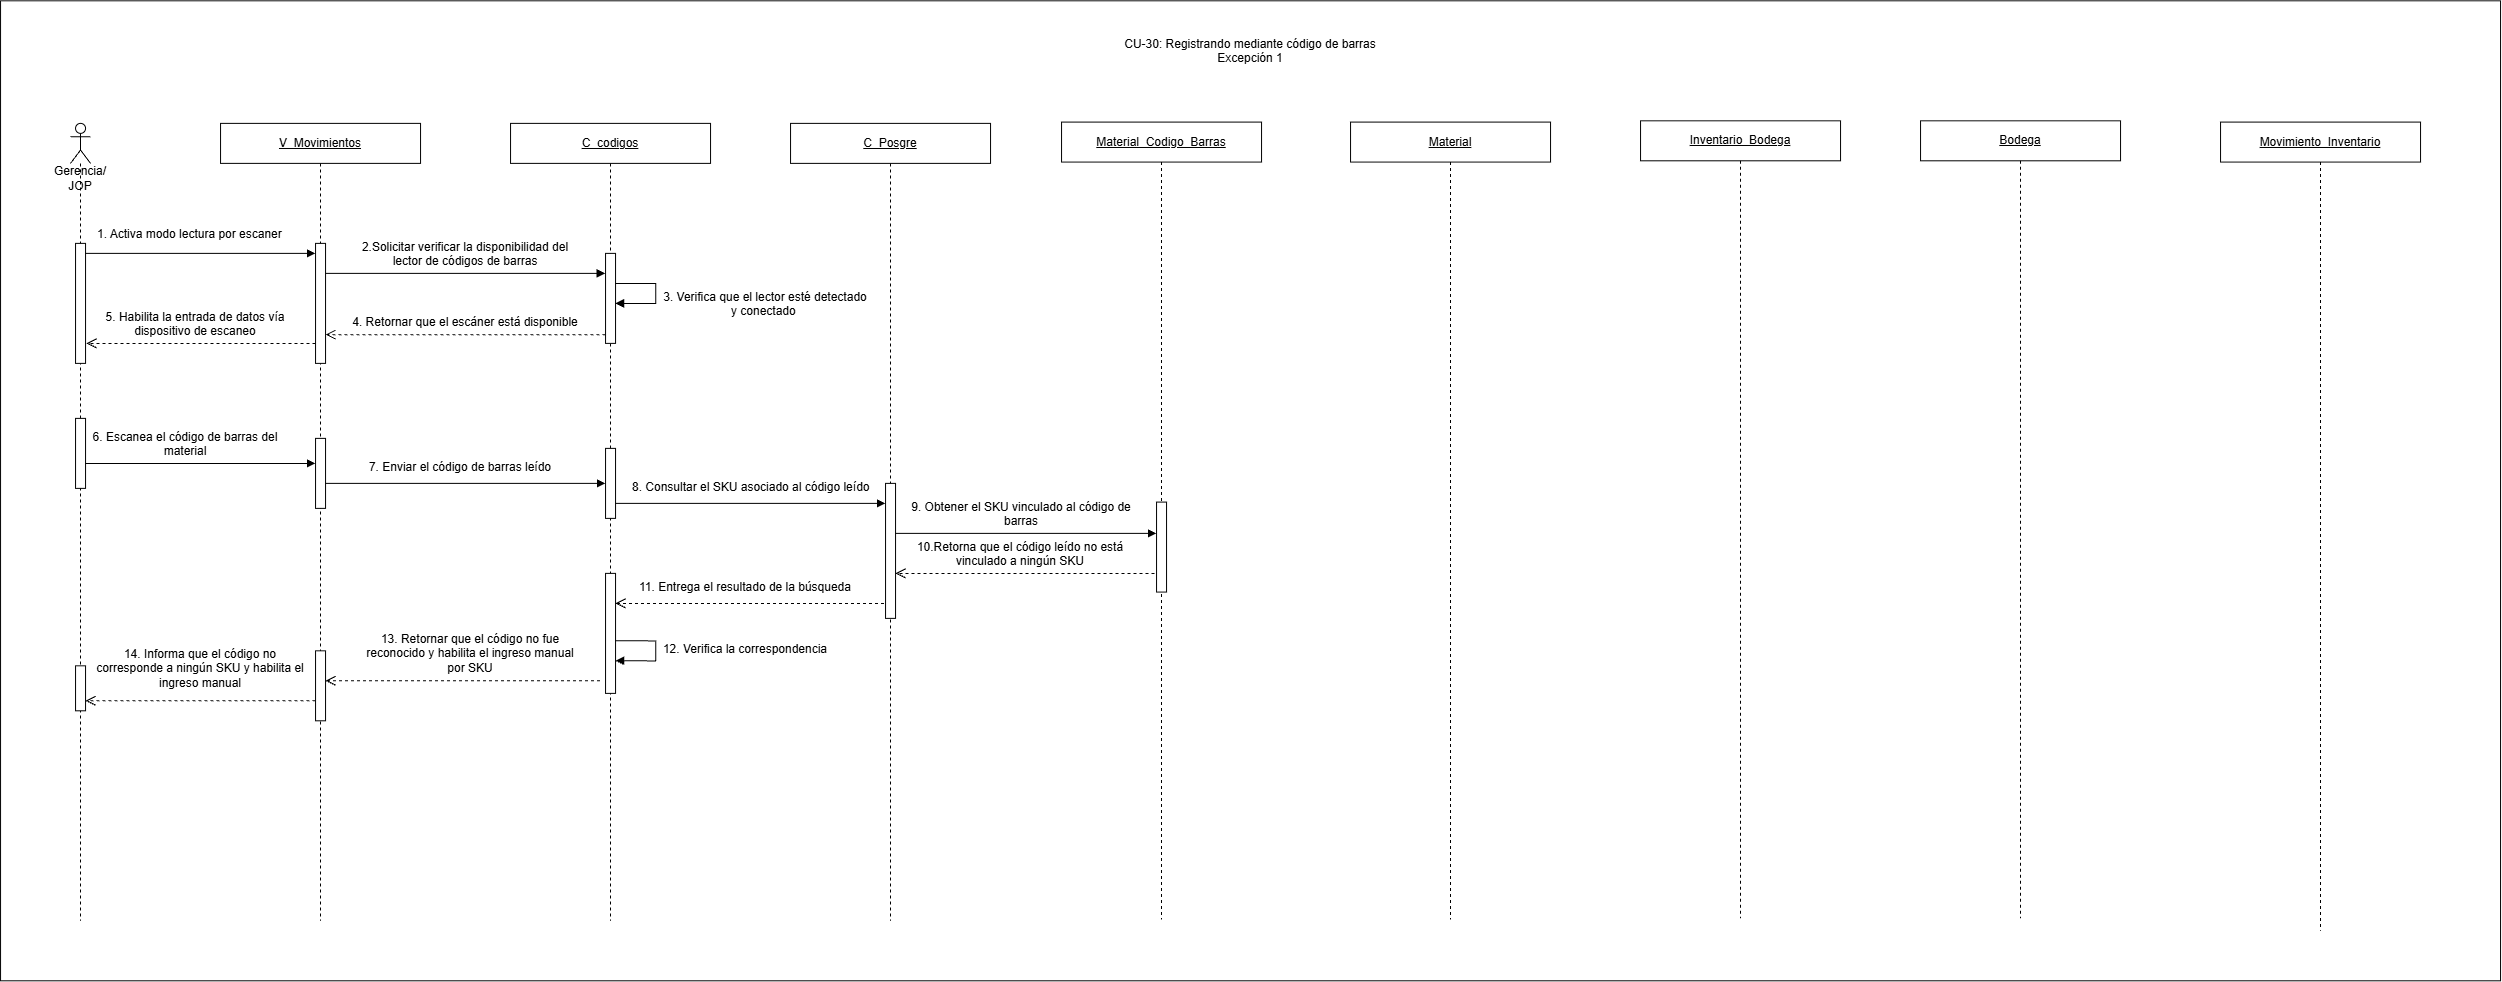

The diagram above was exported from draw.io. Its source (the exported page's mxGraphModel, read from the mxfile embedded in the PNG):
<mxGraphModel dx="2662" dy="2209" grid="1" gridSize="10" guides="1" tooltips="1" connect="1" arrows="1" fold="1" page="1" pageScale="1" pageWidth="827" pageHeight="1169" math="0" shadow="0">
  <root>
    <mxCell id="0" />
    <mxCell id="1" parent="0" />
    <mxCell id="b0S3ER8xYo7Bg6HL4Dv0-2" parent="1" style="rounded=0;whiteSpace=wrap;html=1;" value="" vertex="1">
      <mxGeometry height="980" width="2500" x="390" y="-760" as="geometry" />
    </mxCell>
    <mxCell id="b0S3ER8xYo7Bg6HL4Dv0-3" parent="1" style="shape=umlLifeline;perimeter=lifelinePerimeter;whiteSpace=wrap;html=1;container=1;dropTarget=0;collapsible=0;recursiveResize=0;outlineConnect=0;portConstraint=eastwest;participant=umlActor;" value="" vertex="1">
      <mxGeometry height="797.42" width="20" x="460" y="-637.4200000000001" as="geometry" />
    </mxCell>
    <mxCell id="b0S3ER8xYo7Bg6HL4Dv0-4" parent="b0S3ER8xYo7Bg6HL4Dv0-3" style="html=1;points=[[0,0,0,0,5],[0,1,0,0,-5],[1,0,0,0,5],[1,1,0,0,-5]];perimeter=orthogonalPerimeter;outlineConnect=0;targetShapes=umlLifeline;portConstraint=eastwest;" value="" vertex="1">
      <mxGeometry height="120" width="10" x="5" y="120" as="geometry" />
    </mxCell>
    <mxCell id="b0S3ER8xYo7Bg6HL4Dv0-5" parent="b0S3ER8xYo7Bg6HL4Dv0-3" style="html=1;points=[[0,0,0,0,5],[0,1,0,0,-5],[1,0,0,0,5],[1,1,0,0,-5]];perimeter=orthogonalPerimeter;outlineConnect=0;targetShapes=umlLifeline;portConstraint=eastwest;" value="" vertex="1">
      <mxGeometry height="70" width="10" x="5" y="295" as="geometry" />
    </mxCell>
    <mxCell id="b0S3ER8xYo7Bg6HL4Dv0-6" parent="b0S3ER8xYo7Bg6HL4Dv0-3" style="html=1;points=[[0,0,0,0,5],[0,1,0,0,-5],[1,0,0,0,5],[1,1,0,0,-5]];perimeter=orthogonalPerimeter;outlineConnect=0;targetShapes=umlLifeline;portConstraint=eastwest;" value="" vertex="1">
      <mxGeometry height="45" width="10" x="5" y="542.42" as="geometry" />
    </mxCell>
    <mxCell id="b0S3ER8xYo7Bg6HL4Dv0-7" parent="1" style="text;html=1;whiteSpace=wrap;strokeColor=none;fillColor=none;align=center;verticalAlign=middle;rounded=0;" value="Gerencia/ JOP" vertex="1">
      <mxGeometry height="30" width="80" x="430" y="-597.4200000000001" as="geometry" />
    </mxCell>
    <mxCell id="b0S3ER8xYo7Bg6HL4Dv0-8" parent="1" style="shape=umlLifeline;perimeter=lifelinePerimeter;whiteSpace=wrap;html=1;container=1;dropTarget=0;collapsible=0;recursiveResize=0;outlineConnect=0;portConstraint=eastwest;" value="&lt;u&gt;V_Movimientos&lt;/u&gt;" vertex="1">
      <mxGeometry height="797.42" width="200" x="610" y="-637.4200000000001" as="geometry" />
    </mxCell>
    <mxCell id="b0S3ER8xYo7Bg6HL4Dv0-9" parent="b0S3ER8xYo7Bg6HL4Dv0-8" style="html=1;points=[[0,0,0,0,5],[0,1,0,0,-5],[1,0,0,0,5],[1,1,0,0,-5]];perimeter=orthogonalPerimeter;outlineConnect=0;targetShapes=umlLifeline;portConstraint=eastwest;" value="" vertex="1">
      <mxGeometry height="70" width="10" x="95" y="315" as="geometry" />
    </mxCell>
    <mxCell id="b0S3ER8xYo7Bg6HL4Dv0-10" parent="b0S3ER8xYo7Bg6HL4Dv0-8" style="html=1;points=[[0,0,0,0,5],[0,1,0,0,-5],[1,0,0,0,5],[1,1,0,0,-5]];perimeter=orthogonalPerimeter;outlineConnect=0;targetShapes=umlLifeline;portConstraint=eastwest;" value="" vertex="1">
      <mxGeometry height="70" width="10" x="95" y="527.42" as="geometry" />
    </mxCell>
    <mxCell id="b0S3ER8xYo7Bg6HL4Dv0-11" parent="1" style="shape=umlLifeline;perimeter=lifelinePerimeter;whiteSpace=wrap;html=1;container=1;dropTarget=0;collapsible=0;recursiveResize=0;outlineConnect=0;portConstraint=eastwest;" value="&lt;u&gt;C_codigos&lt;/u&gt;" vertex="1">
      <mxGeometry height="797.42" width="200" x="900" y="-637.4200000000001" as="geometry" />
    </mxCell>
    <mxCell id="b0S3ER8xYo7Bg6HL4Dv0-12" parent="b0S3ER8xYo7Bg6HL4Dv0-11" style="html=1;points=[[0,0,0,0,5],[0,1,0,0,-5],[1,0,0,0,5],[1,1,0,0,-5]];perimeter=orthogonalPerimeter;outlineConnect=0;targetShapes=umlLifeline;portConstraint=eastwest;" value="" vertex="1">
      <mxGeometry height="90" width="10" x="95" y="130" as="geometry" />
    </mxCell>
    <mxCell id="b0S3ER8xYo7Bg6HL4Dv0-13" parent="b0S3ER8xYo7Bg6HL4Dv0-11" style="html=1;points=[[0,0,0,0,5],[0,1,0,0,-5],[1,0,0,0,5],[1,1,0,0,-5]];perimeter=orthogonalPerimeter;outlineConnect=0;targetShapes=umlLifeline;portConstraint=eastwest;" value="" vertex="1">
      <mxGeometry height="120" width="10" x="95" y="450" as="geometry" />
    </mxCell>
    <mxCell id="b0S3ER8xYo7Bg6HL4Dv0-14" edge="1" parent="1" source="b0S3ER8xYo7Bg6HL4Dv0-4" style="html=1;verticalAlign=bottom;endArrow=block;curved=0;rounded=0;" value="">
      <mxGeometry relative="1" width="80" x="0.0029" as="geometry">
        <mxPoint as="offset" />
        <mxPoint x="480" y="-507.42" as="sourcePoint" />
        <mxPoint x="705" y="-507.42" as="targetPoint" />
      </mxGeometry>
    </mxCell>
    <mxCell id="b0S3ER8xYo7Bg6HL4Dv0-15" edge="1" parent="1" style="html=1;verticalAlign=bottom;endArrow=open;dashed=1;endSize=8;curved=0;rounded=0;" value="">
      <mxGeometry relative="1" x="-1" y="140" as="geometry">
        <mxPoint x="5" as="offset" />
        <mxPoint x="705" y="-417.42" as="sourcePoint" />
        <mxPoint x="476" y="-417.42" as="targetPoint" />
      </mxGeometry>
    </mxCell>
    <mxCell id="b0S3ER8xYo7Bg6HL4Dv0-16" edge="1" parent="1" style="html=1;verticalAlign=bottom;endArrow=open;dashed=1;endSize=8;curved=0;rounded=0;" value="">
      <mxGeometry relative="1" as="geometry">
        <mxPoint x="995" y="-426.13" as="sourcePoint" />
        <mxPoint x="715" y="-426.13" as="targetPoint" />
      </mxGeometry>
    </mxCell>
    <mxCell id="b0S3ER8xYo7Bg6HL4Dv0-17" edge="1" parent="1" style="html=1;verticalAlign=bottom;endArrow=block;curved=0;rounded=0;" value="">
      <mxGeometry relative="1" width="80" x="0.002" as="geometry">
        <mxPoint as="offset" />
        <Array as="points">
          <mxPoint x="490" y="-297.4200000000001" />
        </Array>
        <mxPoint x="475" y="-297.41999999999985" as="sourcePoint" />
        <mxPoint x="705" y="-297.4200000000001" as="targetPoint" />
      </mxGeometry>
    </mxCell>
    <mxCell id="b0S3ER8xYo7Bg6HL4Dv0-18" edge="1" parent="1" source="b0S3ER8xYo7Bg6HL4Dv0-32" style="html=1;verticalAlign=bottom;endArrow=block;curved=0;rounded=0;" value="">
      <mxGeometry relative="1" width="80" x="0.004" as="geometry">
        <mxPoint as="offset" />
        <mxPoint x="710" y="-487.42" as="sourcePoint" />
        <mxPoint x="994.5" y="-487.42" as="targetPoint" />
      </mxGeometry>
    </mxCell>
    <mxCell id="b0S3ER8xYo7Bg6HL4Dv0-19" edge="1" parent="1" style="html=1;align=left;spacingLeft=2;endArrow=block;rounded=0;edgeStyle=orthogonalEdgeStyle;curved=0;" value="">
      <mxGeometry relative="1" x="0.008" as="geometry">
        <mxPoint as="offset" />
        <Array as="points">
          <mxPoint x="1045" y="-477.42" />
          <mxPoint x="1045" y="-457.42" />
        </Array>
        <mxPoint x="1005" y="-477.42" as="sourcePoint" />
        <mxPoint x="1005" y="-457.42" as="targetPoint" />
      </mxGeometry>
    </mxCell>
    <mxCell id="b0S3ER8xYo7Bg6HL4Dv0-20" edge="1" parent="1" style="html=1;verticalAlign=bottom;endArrow=open;dashed=1;endSize=8;curved=0;rounded=0;" target="b0S3ER8xYo7Bg6HL4Dv0-30" value="">
      <mxGeometry relative="1" as="geometry">
        <mxPoint as="offset" />
        <mxPoint x="1550" y="-187.42000000000007" as="sourcePoint" />
        <mxPoint x="1290" y="-187.42000000000007" as="targetPoint" />
      </mxGeometry>
    </mxCell>
    <mxCell id="b0S3ER8xYo7Bg6HL4Dv0-21" edge="1" parent="1" source="b0S3ER8xYo7Bg6HL4Dv0-39" style="html=1;verticalAlign=bottom;endArrow=block;curved=0;rounded=0;" value="">
      <mxGeometry relative="1" width="80" x="0.002" as="geometry">
        <mxPoint as="offset" />
        <mxPoint x="715" y="-277.4200000000001" as="sourcePoint" />
        <mxPoint x="1000" y="-277.4200000000001" as="targetPoint" />
      </mxGeometry>
    </mxCell>
    <mxCell id="b0S3ER8xYo7Bg6HL4Dv0-22" parent="1" style="shape=umlLifeline;perimeter=lifelinePerimeter;whiteSpace=wrap;html=1;container=1;dropTarget=0;collapsible=0;recursiveResize=0;outlineConnect=0;portConstraint=eastwest;" value="&lt;u&gt;Material&lt;/u&gt;" vertex="1">
      <mxGeometry height="797.42" width="200" x="1740" y="-638.71" as="geometry" />
    </mxCell>
    <mxCell id="b0S3ER8xYo7Bg6HL4Dv0-23" parent="1" style="shape=umlLifeline;perimeter=lifelinePerimeter;whiteSpace=wrap;html=1;container=1;dropTarget=0;collapsible=0;recursiveResize=0;outlineConnect=0;portConstraint=eastwest;fontStyle=4" value="Inventario_Bodega" vertex="1">
      <mxGeometry height="797.42" width="200" x="2030" y="-640" as="geometry" />
    </mxCell>
    <mxCell id="b0S3ER8xYo7Bg6HL4Dv0-24" edge="1" parent="1" style="html=1;verticalAlign=bottom;endArrow=block;curved=0;rounded=0;" value="">
      <mxGeometry relative="1" width="80" x="0.002" as="geometry">
        <mxPoint as="offset" />
        <mxPoint x="1000" y="-257.4200000000001" as="sourcePoint" />
        <mxPoint x="1275" y="-257.4200000000001" as="targetPoint" />
      </mxGeometry>
    </mxCell>
    <mxCell id="b0S3ER8xYo7Bg6HL4Dv0-25" edge="1" parent="1" style="html=1;verticalAlign=bottom;endArrow=block;curved=0;rounded=0;" target="b0S3ER8xYo7Bg6HL4Dv0-43" value="">
      <mxGeometry relative="1" width="80" x="0.002" as="geometry">
        <mxPoint as="offset" />
        <mxPoint x="1280" y="-227.42000000000007" as="sourcePoint" />
        <mxPoint x="1540" y="-227.42000000000007" as="targetPoint" />
      </mxGeometry>
    </mxCell>
    <mxCell id="b0S3ER8xYo7Bg6HL4Dv0-26" parent="1" style="shape=umlLifeline;perimeter=lifelinePerimeter;whiteSpace=wrap;html=1;container=1;dropTarget=0;collapsible=0;recursiveResize=0;outlineConnect=0;portConstraint=eastwest;" value="&lt;u&gt;Bodega&lt;/u&gt;" vertex="1">
      <mxGeometry height="797.42" width="200" x="2310" y="-640" as="geometry" />
    </mxCell>
    <mxCell id="b0S3ER8xYo7Bg6HL4Dv0-27" parent="1" style="shape=umlLifeline;perimeter=lifelinePerimeter;whiteSpace=wrap;html=1;container=1;dropTarget=0;collapsible=0;recursiveResize=0;outlineConnect=0;portConstraint=eastwest;" value="&lt;u&gt;Movimiento_Inventario&lt;/u&gt;" vertex="1">
      <mxGeometry height="808.71" width="200" x="2610" y="-638.71" as="geometry" />
    </mxCell>
    <mxCell id="b0S3ER8xYo7Bg6HL4Dv0-28" edge="1" parent="1" style="html=1;verticalAlign=bottom;endArrow=open;dashed=1;endSize=8;curved=0;rounded=0;" value="">
      <mxGeometry relative="1" x="-0.0031" as="geometry">
        <mxPoint as="offset" />
        <mxPoint x="1279.5000000000005" y="-157.4200000000003" as="sourcePoint" />
        <mxPoint x="1005" y="-157.42000000000007" as="targetPoint" />
      </mxGeometry>
    </mxCell>
    <mxCell id="b0S3ER8xYo7Bg6HL4Dv0-29" parent="1" style="shape=umlLifeline;perimeter=lifelinePerimeter;whiteSpace=wrap;html=1;container=1;dropTarget=0;collapsible=0;recursiveResize=0;outlineConnect=0;portConstraint=eastwest;" value="&lt;u&gt;C_Posgre&lt;/u&gt;" vertex="1">
      <mxGeometry height="797.42" width="200" x="1180" y="-637.4200000000001" as="geometry" />
    </mxCell>
    <mxCell id="b0S3ER8xYo7Bg6HL4Dv0-30" parent="b0S3ER8xYo7Bg6HL4Dv0-29" style="html=1;points=[[0,0,0,0,5],[0,1,0,0,-5],[1,0,0,0,5],[1,1,0,0,-5]];perimeter=orthogonalPerimeter;outlineConnect=0;targetShapes=umlLifeline;portConstraint=eastwest;" value="" vertex="1">
      <mxGeometry height="135" width="10" x="95" y="360" as="geometry" />
    </mxCell>
    <mxCell id="b0S3ER8xYo7Bg6HL4Dv0-31" edge="1" parent="1" style="html=1;verticalAlign=bottom;endArrow=block;curved=0;rounded=0;" target="b0S3ER8xYo7Bg6HL4Dv0-32" value="">
      <mxGeometry relative="1" width="80" x="0.004" as="geometry">
        <mxPoint as="offset" />
        <mxPoint x="710" y="-487.42" as="sourcePoint" />
        <mxPoint x="994.5" y="-487.42" as="targetPoint" />
      </mxGeometry>
    </mxCell>
    <mxCell id="b0S3ER8xYo7Bg6HL4Dv0-32" parent="1" style="html=1;points=[[0,0,0,0,5],[0,1,0,0,-5],[1,0,0,0,5],[1,1,0,0,-5]];perimeter=orthogonalPerimeter;outlineConnect=0;targetShapes=umlLifeline;portConstraint=eastwest;" value="" vertex="1">
      <mxGeometry height="120" width="10" x="705" y="-517.4200000000001" as="geometry" />
    </mxCell>
    <mxCell id="b0S3ER8xYo7Bg6HL4Dv0-33" parent="1" style="text;whiteSpace=wrap;html=1;align=center;" value="2.Solicitar verificar la disponibilidad del lector de códigos de barras" vertex="1">
      <mxGeometry height="40" width="210" x="750" y="-527.4200000000001" as="geometry" />
    </mxCell>
    <mxCell id="b0S3ER8xYo7Bg6HL4Dv0-34" parent="1" style="text;whiteSpace=wrap;html=1;align=center;" value="3. Verifica que el lector esté detectado y conectado&amp;nbsp;" vertex="1">
      <mxGeometry height="40" width="210" x="1050" y="-477.42" as="geometry" />
    </mxCell>
    <mxCell id="b0S3ER8xYo7Bg6HL4Dv0-35" parent="1" style="text;whiteSpace=wrap;html=1;align=center;" value="4. Retornar que el escáner está disponible" vertex="1">
      <mxGeometry height="30" width="240" x="735" y="-452.42" as="geometry" />
    </mxCell>
    <mxCell id="b0S3ER8xYo7Bg6HL4Dv0-36" parent="1" style="text;whiteSpace=wrap;html=1;align=center;" value="5. Habilita la entrada de datos vía dispositivo de escaneo" vertex="1">
      <mxGeometry height="40" width="240" x="465" y="-457.42" as="geometry" />
    </mxCell>
    <mxCell id="b0S3ER8xYo7Bg6HL4Dv0-37" parent="1" style="text;whiteSpace=wrap;html=1;align=center;" value="6. Escanea el código de barras del material" vertex="1">
      <mxGeometry height="40" width="220" x="465" y="-337.4200000000001" as="geometry" />
    </mxCell>
    <mxCell id="b0S3ER8xYo7Bg6HL4Dv0-38" edge="1" parent="1" style="html=1;verticalAlign=bottom;endArrow=block;curved=0;rounded=0;" target="b0S3ER8xYo7Bg6HL4Dv0-39" value="">
      <mxGeometry relative="1" width="80" x="0.002" as="geometry">
        <mxPoint as="offset" />
        <mxPoint x="715" y="-277.4200000000001" as="sourcePoint" />
        <mxPoint x="1000" y="-277.4200000000001" as="targetPoint" />
      </mxGeometry>
    </mxCell>
    <mxCell id="b0S3ER8xYo7Bg6HL4Dv0-39" parent="1" style="html=1;points=[[0,0,0,0,5],[0,1,0,0,-5],[1,0,0,0,5],[1,1,0,0,-5]];perimeter=orthogonalPerimeter;outlineConnect=0;targetShapes=umlLifeline;portConstraint=eastwest;" value="" vertex="1">
      <mxGeometry height="70" width="10" x="995" y="-312.41999999999996" as="geometry" />
    </mxCell>
    <mxCell id="b0S3ER8xYo7Bg6HL4Dv0-40" parent="1" style="text;whiteSpace=wrap;html=1;align=center;" value="7. Enviar el código de barras leído" vertex="1">
      <mxGeometry height="20" width="200" x="750" y="-307.4200000000001" as="geometry" />
    </mxCell>
    <mxCell id="b0S3ER8xYo7Bg6HL4Dv0-41" parent="1" style="text;whiteSpace=wrap;html=1;" value="8. Consultar el SKU asociado al código leído" vertex="1">
      <mxGeometry height="40" width="250" x="1020" y="-287.4200000000001" as="geometry" />
    </mxCell>
    <mxCell id="b0S3ER8xYo7Bg6HL4Dv0-42" parent="1" style="shape=umlLifeline;perimeter=lifelinePerimeter;whiteSpace=wrap;html=1;container=1;dropTarget=0;collapsible=0;recursiveResize=0;outlineConnect=0;portConstraint=eastwest;" value="&lt;u&gt;Material_Codigo_Barras&lt;/u&gt;" vertex="1">
      <mxGeometry height="797.42" width="200" x="1451" y="-638.71" as="geometry" />
    </mxCell>
    <mxCell id="b0S3ER8xYo7Bg6HL4Dv0-43" parent="b0S3ER8xYo7Bg6HL4Dv0-42" style="html=1;points=[[0,0,0,0,5],[0,1,0,0,-5],[1,0,0,0,5],[1,1,0,0,-5]];perimeter=orthogonalPerimeter;outlineConnect=0;targetShapes=umlLifeline;portConstraint=eastwest;" value="" vertex="1">
      <mxGeometry height="90" width="10" x="95" y="380" as="geometry" />
    </mxCell>
    <mxCell id="b0S3ER8xYo7Bg6HL4Dv0-44" parent="1" style="text;whiteSpace=wrap;html=1;align=center;" value="9. Obtener el SKU vinculado al código de barras" vertex="1">
      <mxGeometry height="20" width="240" x="1291" y="-267.4200000000001" as="geometry" />
    </mxCell>
    <mxCell id="b0S3ER8xYo7Bg6HL4Dv0-45" parent="1" style="text;whiteSpace=wrap;html=1;align=center;" value="10.Retorna que el código leído no está vinculado a ningún SKU" vertex="1">
      <mxGeometry height="40" width="220" x="1300" y="-227.42000000000007" as="geometry" />
    </mxCell>
    <mxCell id="b0S3ER8xYo7Bg6HL4Dv0-46" parent="1" style="text;whiteSpace=wrap;html=1;align=center;" value="11. Entrega el resultado de la búsqueda" vertex="1">
      <mxGeometry height="30" width="220" x="1025" y="-187.41999999999996" as="geometry" />
    </mxCell>
    <mxCell id="b0S3ER8xYo7Bg6HL4Dv0-47" edge="1" parent="1" style="html=1;verticalAlign=bottom;endArrow=open;dashed=1;endSize=8;curved=0;rounded=0;" value="">
      <mxGeometry relative="1" x="-0.0031" as="geometry">
        <mxPoint as="offset" />
        <mxPoint x="989.5000000000005" y="-80.00000000000034" as="sourcePoint" />
        <mxPoint x="715" y="-80.00000000000011" as="targetPoint" />
      </mxGeometry>
    </mxCell>
    <mxCell id="b0S3ER8xYo7Bg6HL4Dv0-48" edge="1" parent="1" style="html=1;align=left;spacingLeft=2;endArrow=block;rounded=0;edgeStyle=orthogonalEdgeStyle;curved=0;" value="">
      <mxGeometry relative="1" x="0.008" as="geometry">
        <mxPoint as="offset" />
        <Array as="points">
          <mxPoint x="1045" y="-119.99000000000001" />
          <mxPoint x="1045" y="-99.99000000000001" />
        </Array>
        <mxPoint x="1005" y="-119.99000000000001" as="sourcePoint" />
        <mxPoint x="1005" y="-99.99000000000001" as="targetPoint" />
      </mxGeometry>
    </mxCell>
    <mxCell id="b0S3ER8xYo7Bg6HL4Dv0-49" parent="1" style="text;whiteSpace=wrap;html=1;align=center;" value="12. Verifica la correspondencia" vertex="1">
      <mxGeometry height="30" width="190" x="1040" y="-125" as="geometry" />
    </mxCell>
    <mxCell id="b0S3ER8xYo7Bg6HL4Dv0-50" parent="1" style="text;whiteSpace=wrap;html=1;align=center;" value="13. Retornar que el código no fue reconocido y habilita el ingreso manual por SKU" vertex="1">
      <mxGeometry height="40" width="230" x="745" y="-135" as="geometry" />
    </mxCell>
    <mxCell id="b0S3ER8xYo7Bg6HL4Dv0-51" edge="1" parent="1" style="html=1;verticalAlign=bottom;endArrow=open;dashed=1;endSize=8;curved=0;rounded=0;" target="b0S3ER8xYo7Bg6HL4Dv0-6" value="">
      <mxGeometry relative="1" x="-0.0031" as="geometry">
        <mxPoint as="offset" />
        <mxPoint x="705" y="-60" as="sourcePoint" />
        <mxPoint x="480" y="-60" as="targetPoint" />
      </mxGeometry>
    </mxCell>
    <mxCell id="b0S3ER8xYo7Bg6HL4Dv0-52" parent="1" style="text;whiteSpace=wrap;html=1;align=center;" value="14. Informa que el código no corresponde a ningún SKU y habilita el ingreso manual" vertex="1">
      <mxGeometry height="40" width="220" x="480" y="-120" as="geometry" />
    </mxCell>
    <mxCell id="b0S3ER8xYo7Bg6HL4Dv0-53" parent="1" style="text;whiteSpace=wrap;html=1;" value="1. Activa modo lectura por escaner" vertex="1">
      <mxGeometry height="30" width="220" x="485" y="-540" as="geometry" />
    </mxCell>
    <mxCell id="npqKPdV1_Dru2jwk1UuT-1" parent="1" style="text;whiteSpace=wrap;html=1;align=center;" value="CU-30: Registrando mediante código de barras&lt;div&gt;Excepción 1&lt;/div&gt;" vertex="1">
      <mxGeometry height="40" width="280" x="1500" y="-730" as="geometry" />
    </mxCell>
  </root>
</mxGraphModel>